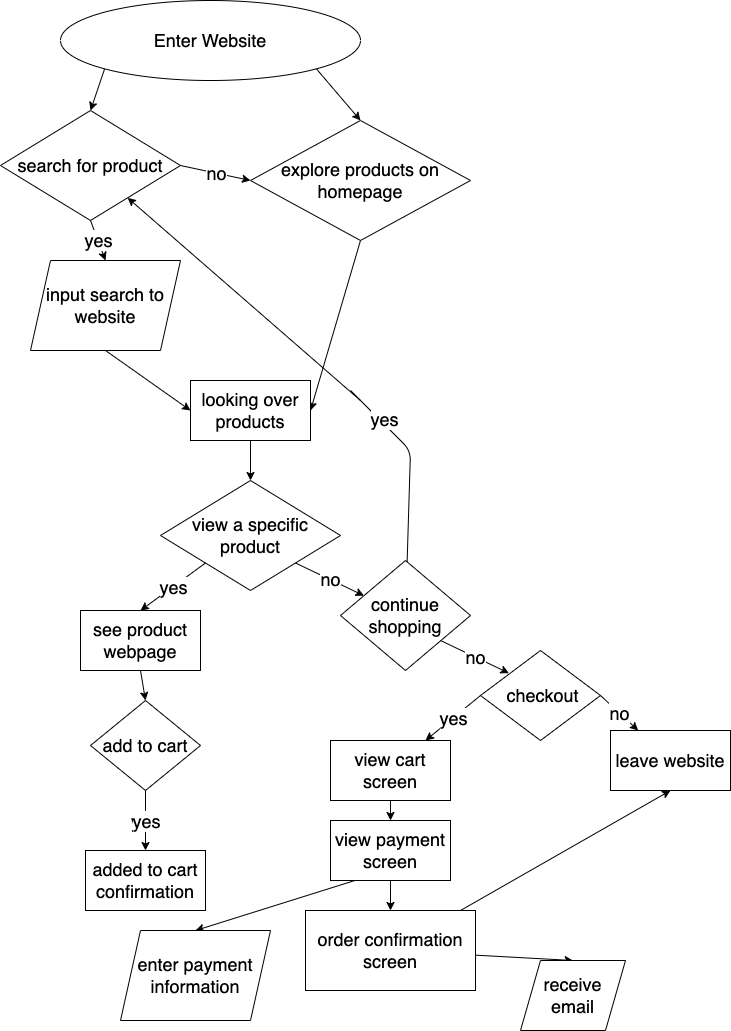

The diagram above was exported from draw.io. Its source (the exported page's mxGraphModel, read from the mxfile embedded in the PNG):
<mxGraphModel dx="1041" dy="660" grid="1" gridSize="10" guides="1" tooltips="1" connect="1" arrows="1" fold="1" page="1" pageScale="1" pageWidth="850" pageHeight="1100" math="0" shadow="0">
  <root>
    <mxCell id="0" />
    <mxCell id="1" parent="0" />
    <mxCell id="5" style="edgeStyle=none;html=1;exitX=0;exitY=1;exitDx=0;exitDy=0;entryX=0.5;entryY=0;entryDx=0;entryDy=0;fontSize=18;" edge="1" parent="1" source="2" target="3">
      <mxGeometry relative="1" as="geometry" />
    </mxCell>
    <mxCell id="6" style="edgeStyle=none;html=1;exitX=1;exitY=1;exitDx=0;exitDy=0;entryX=0.5;entryY=0;entryDx=0;entryDy=0;fontSize=18;" edge="1" parent="1" source="2" target="4">
      <mxGeometry relative="1" as="geometry" />
    </mxCell>
    <mxCell id="2" value="&lt;font style=&quot;font-size: 18px&quot;&gt;Enter Website&lt;/font&gt;" style="ellipse;whiteSpace=wrap;html=1;" vertex="1" parent="1">
      <mxGeometry x="70" y="40" width="300" height="80" as="geometry" />
    </mxCell>
    <mxCell id="3" value="search for product" style="rhombus;whiteSpace=wrap;html=1;fontSize=18;" vertex="1" parent="1">
      <mxGeometry x="10" y="150" width="180" height="110" as="geometry" />
    </mxCell>
    <mxCell id="12" style="edgeStyle=none;html=1;exitX=0.5;exitY=1;exitDx=0;exitDy=0;fontSize=18;entryX=1;entryY=0.5;entryDx=0;entryDy=0;" edge="1" parent="1" source="4" target="32">
      <mxGeometry relative="1" as="geometry">
        <mxPoint x="335" y="430" as="targetPoint" />
      </mxGeometry>
    </mxCell>
    <mxCell id="4" value="explore products on homepage" style="rhombus;whiteSpace=wrap;html=1;fontSize=18;" vertex="1" parent="1">
      <mxGeometry x="260" y="160" width="220" height="120" as="geometry" />
    </mxCell>
    <mxCell id="17" style="edgeStyle=none;html=1;exitX=0.5;exitY=1;exitDx=0;exitDy=0;fontSize=18;entryX=0;entryY=0.5;entryDx=0;entryDy=0;" edge="1" parent="1" source="15" target="32">
      <mxGeometry relative="1" as="geometry">
        <mxPoint x="185" y="430" as="targetPoint" />
      </mxGeometry>
    </mxCell>
    <mxCell id="15" value="input search to website" style="shape=parallelogram;perimeter=parallelogramPerimeter;whiteSpace=wrap;html=1;fixedSize=1;fontSize=18;" vertex="1" parent="1">
      <mxGeometry x="40" y="300" width="150" height="90" as="geometry" />
    </mxCell>
    <mxCell id="19" value="view a specific product" style="rhombus;whiteSpace=wrap;html=1;fontSize=18;" vertex="1" parent="1">
      <mxGeometry x="170" y="520" width="180" height="110" as="geometry" />
    </mxCell>
    <mxCell id="20" value="" style="endArrow=classic;html=1;fontSize=18;exitX=0;exitY=1;exitDx=0;exitDy=0;entryX=0.5;entryY=0;entryDx=0;entryDy=0;" edge="1" parent="1" source="19" target="35">
      <mxGeometry relative="1" as="geometry">
        <mxPoint x="60" y="610" as="sourcePoint" />
        <mxPoint x="140" y="640" as="targetPoint" />
      </mxGeometry>
    </mxCell>
    <mxCell id="21" value="yes" style="edgeLabel;resizable=0;html=1;align=center;verticalAlign=middle;fontSize=18;" connectable="0" vertex="1" parent="20">
      <mxGeometry relative="1" as="geometry" />
    </mxCell>
    <mxCell id="28" value="" style="endArrow=classic;html=1;fontSize=18;exitX=1;exitY=1;exitDx=0;exitDy=0;" edge="1" parent="1" source="19" target="30">
      <mxGeometry relative="1" as="geometry">
        <mxPoint x="310" y="490" as="sourcePoint" />
        <mxPoint x="420" y="560" as="targetPoint" />
      </mxGeometry>
    </mxCell>
    <mxCell id="29" value="no&lt;br&gt;" style="edgeLabel;resizable=0;html=1;align=center;verticalAlign=middle;fontSize=18;" connectable="0" vertex="1" parent="28">
      <mxGeometry relative="1" as="geometry" />
    </mxCell>
    <mxCell id="30" value="continue shopping" style="rhombus;whiteSpace=wrap;html=1;fontSize=18;" vertex="1" parent="1">
      <mxGeometry x="350" y="600" width="130" height="110" as="geometry" />
    </mxCell>
    <mxCell id="33" style="edgeStyle=none;html=1;exitX=0.5;exitY=1;exitDx=0;exitDy=0;entryX=0.5;entryY=0;entryDx=0;entryDy=0;fontSize=18;" edge="1" parent="1" source="32" target="19">
      <mxGeometry relative="1" as="geometry" />
    </mxCell>
    <mxCell id="32" value="looking over products" style="rounded=0;whiteSpace=wrap;html=1;fontSize=18;" vertex="1" parent="1">
      <mxGeometry x="200" y="420" width="120" height="60" as="geometry" />
    </mxCell>
    <mxCell id="49" style="edgeStyle=none;html=1;exitX=0.5;exitY=1;exitDx=0;exitDy=0;entryX=0.5;entryY=0;entryDx=0;entryDy=0;fontSize=18;" edge="1" parent="1" source="35" target="48">
      <mxGeometry relative="1" as="geometry" />
    </mxCell>
    <mxCell id="35" value="see product webpage" style="rounded=0;whiteSpace=wrap;html=1;fontSize=18;" vertex="1" parent="1">
      <mxGeometry x="90" y="650" width="120" height="60" as="geometry" />
    </mxCell>
    <mxCell id="37" value="" style="endArrow=classic;html=1;fontSize=18;startArrow=none;" edge="1" parent="1" target="3">
      <mxGeometry relative="1" as="geometry">
        <mxPoint x="370" y="440" as="sourcePoint" />
        <mxPoint x="480" y="690" as="targetPoint" />
        <Array as="points" />
      </mxGeometry>
    </mxCell>
    <mxCell id="40" value="" style="endArrow=none;html=1;fontSize=18;" edge="1" parent="1" source="30">
      <mxGeometry relative="1" as="geometry">
        <mxPoint x="373" y="640" as="sourcePoint" />
        <mxPoint x="360" y="430" as="targetPoint" />
        <Array as="points">
          <mxPoint x="420" y="490" />
        </Array>
      </mxGeometry>
    </mxCell>
    <mxCell id="42" value="yes" style="edgeLabel;html=1;align=center;verticalAlign=middle;resizable=0;points=[];fontSize=18;" vertex="1" connectable="0" parent="40">
      <mxGeometry x="0.8594" y="3" relative="1" as="geometry">
        <mxPoint x="26" y="16" as="offset" />
      </mxGeometry>
    </mxCell>
    <mxCell id="43" value="" style="endArrow=classic;html=1;fontSize=18;entryX=0.5;entryY=0;entryDx=0;entryDy=0;" edge="1" parent="1" target="15">
      <mxGeometry relative="1" as="geometry">
        <mxPoint x="100" y="260" as="sourcePoint" />
        <mxPoint x="260" y="260" as="targetPoint" />
      </mxGeometry>
    </mxCell>
    <mxCell id="44" value="yes" style="edgeLabel;resizable=0;html=1;align=center;verticalAlign=middle;fontSize=18;" connectable="0" vertex="1" parent="43">
      <mxGeometry relative="1" as="geometry" />
    </mxCell>
    <mxCell id="46" value="" style="endArrow=classic;html=1;fontSize=18;entryX=0;entryY=0.5;entryDx=0;entryDy=0;exitX=1;exitY=0.5;exitDx=0;exitDy=0;" edge="1" parent="1" source="3" target="4">
      <mxGeometry relative="1" as="geometry">
        <mxPoint x="200" y="210" as="sourcePoint" />
        <mxPoint x="125" y="310" as="targetPoint" />
      </mxGeometry>
    </mxCell>
    <mxCell id="47" value="no" style="edgeLabel;resizable=0;html=1;align=center;verticalAlign=middle;fontSize=18;" connectable="0" vertex="1" parent="46">
      <mxGeometry relative="1" as="geometry" />
    </mxCell>
    <mxCell id="48" value="add to cart" style="rhombus;whiteSpace=wrap;html=1;fontSize=18;" vertex="1" parent="1">
      <mxGeometry x="100" y="740" width="110" height="90" as="geometry" />
    </mxCell>
    <mxCell id="52" value="yea" style="endArrow=classic;html=1;fontSize=18;exitX=0.5;exitY=1;exitDx=0;exitDy=0;entryX=0.5;entryY=0;entryDx=0;entryDy=0;" edge="1" parent="1" source="48" target="54">
      <mxGeometry relative="1" as="geometry">
        <mxPoint x="119.98000000000002" y="800.03" as="sourcePoint" />
        <mxPoint x="70" y="850" as="targetPoint" />
      </mxGeometry>
    </mxCell>
    <mxCell id="53" value="yes" style="edgeLabel;resizable=0;html=1;align=center;verticalAlign=middle;fontSize=18;" connectable="0" vertex="1" parent="52">
      <mxGeometry relative="1" as="geometry" />
    </mxCell>
    <mxCell id="54" value="added to cart confirmation" style="rounded=0;whiteSpace=wrap;html=1;fontSize=18;" vertex="1" parent="1">
      <mxGeometry x="95" y="890" width="120" height="60" as="geometry" />
    </mxCell>
    <mxCell id="60" value="" style="endArrow=classic;html=1;fontSize=18;exitX=1;exitY=1;exitDx=0;exitDy=0;" edge="1" parent="1">
      <mxGeometry relative="1" as="geometry">
        <mxPoint x="450" y="680" as="sourcePoint" />
        <mxPoint x="518.441215323646" y="712.6651254953765" as="targetPoint" />
      </mxGeometry>
    </mxCell>
    <mxCell id="61" value="no&lt;br&gt;" style="edgeLabel;resizable=0;html=1;align=center;verticalAlign=middle;fontSize=18;" connectable="0" vertex="1" parent="60">
      <mxGeometry relative="1" as="geometry" />
    </mxCell>
    <mxCell id="62" value="&amp;nbsp;checkout" style="rhombus;whiteSpace=wrap;html=1;fontSize=18;" vertex="1" parent="1">
      <mxGeometry x="490" y="690" width="120" height="90" as="geometry" />
    </mxCell>
    <mxCell id="63" value="" style="endArrow=classic;html=1;fontSize=18;exitX=1;exitY=0.5;exitDx=0;exitDy=0;" edge="1" parent="1" source="62" target="65">
      <mxGeometry relative="1" as="geometry">
        <mxPoint x="550" y="780" as="sourcePoint" />
        <mxPoint x="550" y="830" as="targetPoint" />
      </mxGeometry>
    </mxCell>
    <mxCell id="64" value="no&lt;br&gt;" style="edgeLabel;resizable=0;html=1;align=center;verticalAlign=middle;fontSize=18;" connectable="0" vertex="1" parent="63">
      <mxGeometry relative="1" as="geometry" />
    </mxCell>
    <mxCell id="65" value="leave website" style="rounded=0;whiteSpace=wrap;html=1;fontSize=18;" vertex="1" parent="1">
      <mxGeometry x="620" y="770" width="120" height="60" as="geometry" />
    </mxCell>
    <mxCell id="66" value="" style="endArrow=classic;html=1;fontSize=18;exitX=0;exitY=0.5;exitDx=0;exitDy=0;" edge="1" parent="1" source="62">
      <mxGeometry relative="1" as="geometry">
        <mxPoint x="490" y="730" as="sourcePoint" />
        <mxPoint x="435" y="780" as="targetPoint" />
      </mxGeometry>
    </mxCell>
    <mxCell id="67" value="yes" style="edgeLabel;resizable=0;html=1;align=center;verticalAlign=middle;fontSize=18;" connectable="0" vertex="1" parent="66">
      <mxGeometry relative="1" as="geometry" />
    </mxCell>
    <mxCell id="71" style="edgeStyle=none;html=1;exitX=0.5;exitY=1;exitDx=0;exitDy=0;entryX=0.5;entryY=0;entryDx=0;entryDy=0;fontSize=18;" edge="1" parent="1" source="68" target="69">
      <mxGeometry relative="1" as="geometry" />
    </mxCell>
    <mxCell id="68" value="view cart screen&lt;br&gt;" style="rounded=0;whiteSpace=wrap;html=1;fontSize=18;" vertex="1" parent="1">
      <mxGeometry x="340" y="780" width="120" height="60" as="geometry" />
    </mxCell>
    <mxCell id="72" style="edgeStyle=none;html=1;exitX=0.5;exitY=1;exitDx=0;exitDy=0;entryX=0.5;entryY=0;entryDx=0;entryDy=0;fontSize=18;" edge="1" parent="1" source="69" target="70">
      <mxGeometry relative="1" as="geometry" />
    </mxCell>
    <mxCell id="74" style="edgeStyle=none;html=1;exitX=1;exitY=0.5;exitDx=0;exitDy=0;entryX=0.5;entryY=0;entryDx=0;entryDy=0;fontSize=18;" edge="1" parent="1" source="69" target="73">
      <mxGeometry relative="1" as="geometry" />
    </mxCell>
    <mxCell id="69" value="view payment screen&lt;br&gt;" style="rounded=0;whiteSpace=wrap;html=1;fontSize=18;" vertex="1" parent="1">
      <mxGeometry x="340" y="860" width="120" height="60" as="geometry" />
    </mxCell>
    <mxCell id="76" style="edgeStyle=none;html=1;entryX=0.5;entryY=0;entryDx=0;entryDy=0;fontSize=18;" edge="1" parent="1" source="70" target="75">
      <mxGeometry relative="1" as="geometry" />
    </mxCell>
    <mxCell id="79" style="edgeStyle=none;html=1;entryX=0.5;entryY=1;entryDx=0;entryDy=0;fontSize=18;" edge="1" parent="1" source="70" target="65">
      <mxGeometry relative="1" as="geometry">
        <mxPoint x="345" y="1065" as="targetPoint" />
      </mxGeometry>
    </mxCell>
    <mxCell id="70" value="order confirmation screen" style="rounded=0;whiteSpace=wrap;html=1;fontSize=18;" vertex="1" parent="1">
      <mxGeometry x="315" y="950" width="170" height="80" as="geometry" />
    </mxCell>
    <mxCell id="73" value="enter payment information" style="shape=parallelogram;perimeter=parallelogramPerimeter;whiteSpace=wrap;html=1;fixedSize=1;fontSize=18;" vertex="1" parent="1">
      <mxGeometry x="130" y="970" width="150" height="90" as="geometry" />
    </mxCell>
    <mxCell id="75" value="receive email" style="shape=parallelogram;perimeter=parallelogramPerimeter;whiteSpace=wrap;html=1;fixedSize=1;fontSize=18;" vertex="1" parent="1">
      <mxGeometry x="530" y="1000" width="105" height="70" as="geometry" />
    </mxCell>
  </root>
</mxGraphModel>